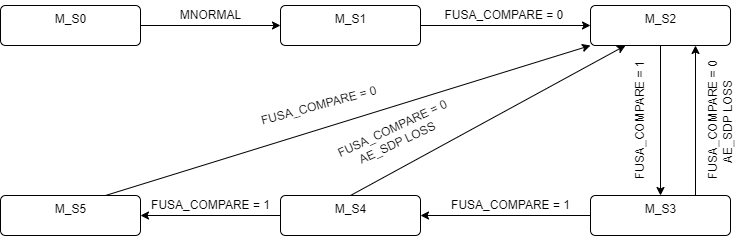

The diagram above was exported from draw.io. Its source (the exported page's mxGraphModel, read from the mxfile embedded in the PNG):
<mxGraphModel dx="1299" dy="641" grid="1" gridSize="10" guides="1" tooltips="1" connect="1" arrows="1" fold="1" page="1" pageScale="1" pageWidth="850" pageHeight="1100" math="0" shadow="0">
  <root>
    <mxCell id="0" />
    <mxCell id="1" parent="0" />
    <mxCell id="4" value="" style="edgeStyle=none;html=1;" edge="1" parent="1" source="2" target="3">
      <mxGeometry relative="1" as="geometry" />
    </mxCell>
    <mxCell id="2" value="M_S0" style="html=1;align=center;verticalAlign=top;rounded=1;absoluteArcSize=1;arcSize=10;dashed=0;" vertex="1" parent="1">
      <mxGeometry x="50" y="80" width="140" height="40" as="geometry" />
    </mxCell>
    <mxCell id="6" value="" style="edgeStyle=none;html=1;" edge="1" parent="1" source="3" target="5">
      <mxGeometry relative="1" as="geometry" />
    </mxCell>
    <mxCell id="3" value="M_S1" style="html=1;align=center;verticalAlign=top;rounded=1;absoluteArcSize=1;arcSize=10;dashed=0;" vertex="1" parent="1">
      <mxGeometry x="330" y="80" width="140" height="40" as="geometry" />
    </mxCell>
    <mxCell id="10" value="" style="edgeStyle=none;html=1;" edge="1" parent="1" source="5" target="9">
      <mxGeometry relative="1" as="geometry" />
    </mxCell>
    <mxCell id="5" value="M_S2" style="html=1;align=center;verticalAlign=top;rounded=1;absoluteArcSize=1;arcSize=10;dashed=0;" vertex="1" parent="1">
      <mxGeometry x="640" y="80" width="140" height="40" as="geometry" />
    </mxCell>
    <mxCell id="12" value="" style="edgeStyle=none;html=1;" edge="1" parent="1" source="9" target="11">
      <mxGeometry relative="1" as="geometry" />
    </mxCell>
    <mxCell id="24" style="edgeStyle=none;html=1;exitX=0.75;exitY=0;exitDx=0;exitDy=0;entryX=0.75;entryY=1;entryDx=0;entryDy=0;" edge="1" parent="1" source="9" target="5">
      <mxGeometry relative="1" as="geometry" />
    </mxCell>
    <mxCell id="9" value="M_S3" style="html=1;align=center;verticalAlign=top;rounded=1;absoluteArcSize=1;arcSize=10;dashed=0;" vertex="1" parent="1">
      <mxGeometry x="640" y="270" width="140" height="40" as="geometry" />
    </mxCell>
    <mxCell id="14" value="" style="edgeStyle=none;html=1;" edge="1" parent="1" source="11" target="13">
      <mxGeometry relative="1" as="geometry" />
    </mxCell>
    <mxCell id="23" style="edgeStyle=none;html=1;exitX=0.5;exitY=0;exitDx=0;exitDy=0;entryX=0.25;entryY=1;entryDx=0;entryDy=0;" edge="1" parent="1" source="11" target="5">
      <mxGeometry relative="1" as="geometry" />
    </mxCell>
    <mxCell id="11" value="M_S4" style="html=1;align=center;verticalAlign=top;rounded=1;absoluteArcSize=1;arcSize=10;dashed=0;" vertex="1" parent="1">
      <mxGeometry x="330" y="270" width="140" height="40" as="geometry" />
    </mxCell>
    <mxCell id="22" style="edgeStyle=none;html=1;exitX=0.75;exitY=0;exitDx=0;exitDy=0;entryX=0;entryY=1;entryDx=0;entryDy=0;" edge="1" parent="1" source="13" target="5">
      <mxGeometry relative="1" as="geometry" />
    </mxCell>
    <mxCell id="13" value="M_S5" style="html=1;align=center;verticalAlign=top;rounded=1;absoluteArcSize=1;arcSize=10;dashed=0;" vertex="1" parent="1">
      <mxGeometry x="50" y="270" width="140" height="40" as="geometry" />
    </mxCell>
    <mxCell id="15" value="MNORMAL" style="text;html=1;align=center;verticalAlign=middle;resizable=0;points=[];autosize=1;strokeColor=none;fillColor=none;" vertex="1" parent="1">
      <mxGeometry x="220" y="75" width="80" height="30" as="geometry" />
    </mxCell>
    <mxCell id="16" value="FUSA_COMPARE = 0&amp;nbsp;" style="text;html=1;align=center;verticalAlign=middle;resizable=0;points=[];autosize=1;strokeColor=none;fillColor=none;" vertex="1" parent="1">
      <mxGeometry x="480" y="75" width="150" height="30" as="geometry" />
    </mxCell>
    <mxCell id="18" value="FUSA_COMPARE = 1" style="text;html=1;align=center;verticalAlign=middle;resizable=0;points=[];autosize=1;strokeColor=none;fillColor=none;rotation=-90;" vertex="1" parent="1">
      <mxGeometry x="620" y="180" width="140" height="30" as="geometry" />
    </mxCell>
    <mxCell id="20" value="FUSA_COMPARE = 1" style="text;html=1;align=center;verticalAlign=middle;resizable=0;points=[];autosize=1;strokeColor=none;fillColor=none;" vertex="1" parent="1">
      <mxGeometry x="490" y="265" width="140" height="30" as="geometry" />
    </mxCell>
    <mxCell id="21" value="FUSA_COMPARE = 1" style="text;html=1;align=center;verticalAlign=middle;resizable=0;points=[];autosize=1;strokeColor=none;fillColor=none;" vertex="1" parent="1">
      <mxGeometry x="190" y="265" width="140" height="30" as="geometry" />
    </mxCell>
    <mxCell id="25" value="FUSA_COMPARE = 0&amp;nbsp;" style="text;html=1;align=center;verticalAlign=middle;resizable=0;points=[];autosize=1;strokeColor=none;fillColor=none;rotation=-15;" vertex="1" parent="1">
      <mxGeometry x="295" y="165" width="150" height="30" as="geometry" />
    </mxCell>
    <mxCell id="26" value="FUSA_COMPARE = 0&lt;br&gt;AE_SDP LOSS&amp;nbsp;" style="text;html=1;align=center;verticalAlign=middle;resizable=0;points=[];autosize=1;strokeColor=none;fillColor=none;rotation=-25;" vertex="1" parent="1">
      <mxGeometry x="375" y="190" width="140" height="40" as="geometry" />
    </mxCell>
    <mxCell id="27" value="FUSA_COMPARE = 0&lt;br&gt;AE_SDP LOSS&amp;nbsp;" style="text;html=1;align=center;verticalAlign=middle;resizable=0;points=[];autosize=1;strokeColor=none;fillColor=none;rotation=-90;" vertex="1" parent="1">
      <mxGeometry x="700" y="175" width="140" height="40" as="geometry" />
    </mxCell>
  </root>
</mxGraphModel>